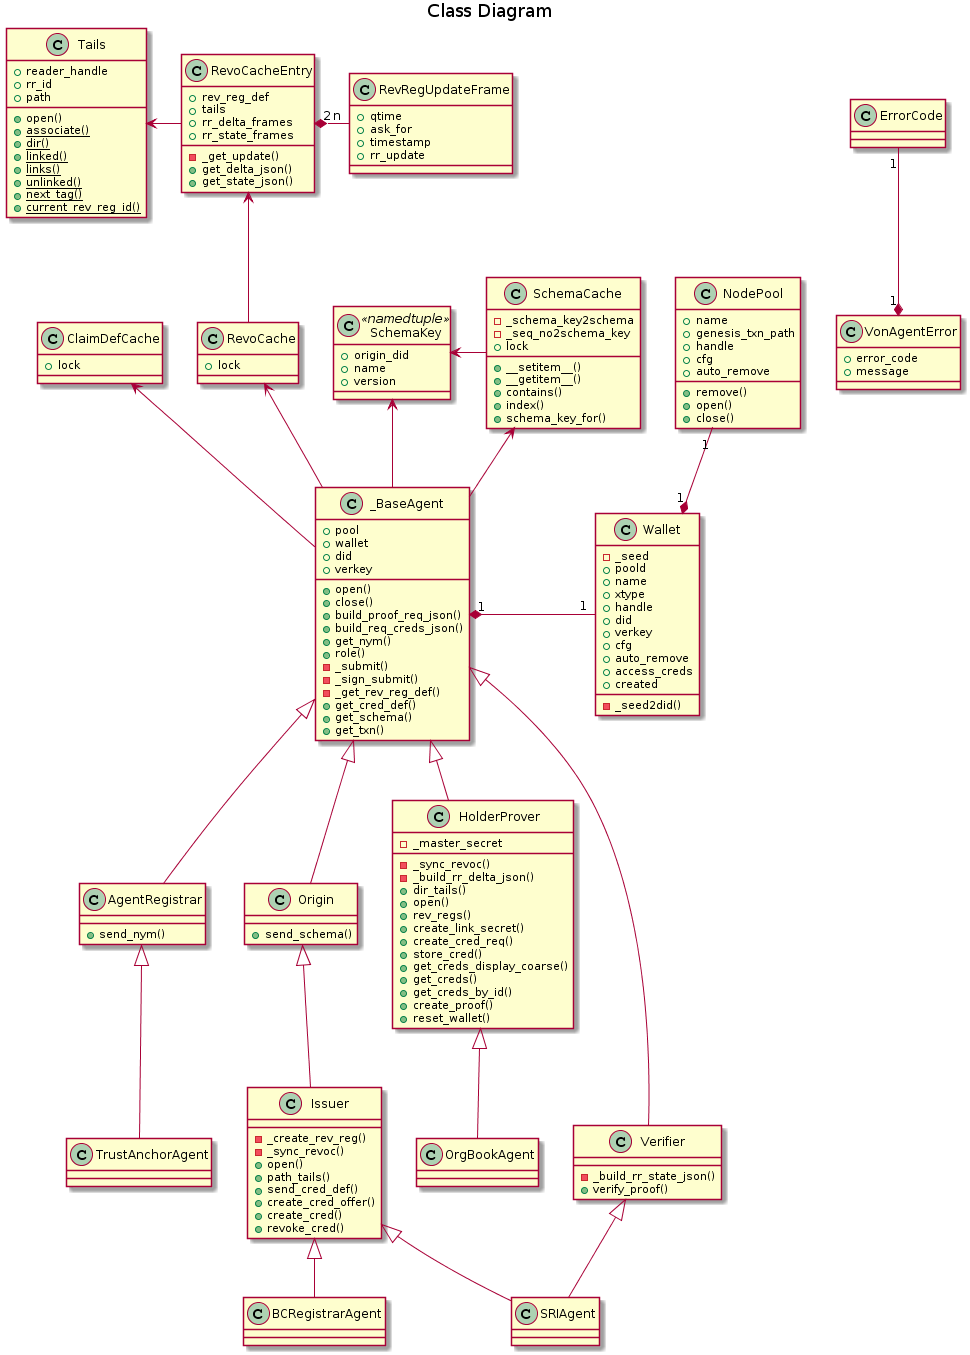

The diagram above was rendered by PlantUML. Its source (embedded in the PNG):
@startuml

title Class Diagram

class ErrorCode {
}

class VonAgentError {
    +error_code
    +message
}

class SchemaKey << namedtuple >> {
    +origin_did
    +name
    +version
}

class SchemaCache {
    -_schema_key2schema
    -_seq_no2schema_key
    +lock
    +__setitem__()
    +__getitem__()
    +contains()
    +index()
    +schema_key_for()
}

class ClaimDefCache{
    +lock
}

class Tails {
    +reader_handle
    +rr_id
    +path
    +open()
    {static} +associate()
    {static} +dir()
    {static} +linked()
    {static} +links()
    {static} +unlinked()
    {static} +next_tag()
    {static} +current_rev_reg_id()
}

class RevoCacheEntry {
    +rev_reg_def
    +tails
    -_get_update()
    +rr_delta_frames
    +rr_state_frames
    +get_delta_json()
    +get_state_json()
}

class RevRegUpdateFrame {
    +qtime
    +ask_for
    +timestamp
    +rr_update
}

class RevoCache{
    +lock
}

class Wallet {
    -_seed2did()
    -_seed
    +poold
    +name
    +xtype
    +handle
    +did
    +verkey
    +cfg
    +auto_remove
    +access_creds
    +created
}

class NodePool {
    +name
    +genesis_txn_path
    +handle
    +cfg
    +auto_remove
    +remove()
    +open()
    +close()
}

class _BaseAgent {
    +pool
    +wallet
    +did
    +verkey
    +open()
    +close()
    +build_proof_req_json()
    +build_req_creds_json()
    +get_nym()
    +role()
    -_submit()
    -_sign_submit()
    -_get_rev_reg_def()
    +get_cred_def()
    +get_schema()
    +get_txn()
}

class AgentRegistrar {
    +send_nym()
}

class Origin {
    +send_schema()
}

class Issuer {
    -_create_rev_reg()
    -_sync_revoc()
    +open()
    +path_tails()
    +send_cred_def()
    +create_cred_offer()
    +create_cred()
    +revoke_cred()
}

class HolderProver {
    -_master_secret
    -_sync_revoc()
    -_build_rr_delta_json()
    +dir_tails()
    +open()
    +rev_regs()
    +create_link_secret()
    +create_cred_req()
    +store_cred()
    +get_creds_display_coarse()
    +get_creds()
    +get_creds_by_id()
    +create_proof()
    +reset_wallet()
}

class Verifier {
    -_build_rr_state_json()
    +verify_proof()
}

class TrustAnchorAgent {
}

class SRIAgent {
}

class BCRegistrarAgent {
}

class OrgBookAgent {
}

VonAgentError "1" *-up- "1" ErrorCode
SchemaCache -left-> SchemaKey
_BaseAgent -left-> SchemaKey

_BaseAgent -up-> SchemaCache
_BaseAgent "1" *-right- "1" Wallet
Wallet "1" *-up- "1" NodePool

RevoCacheEntry -left-> Tails
RevoCacheEntry "2" *-right- "n" RevRegUpdateFrame
RevoCache -up-> RevoCacheEntry

_BaseAgent -up-> RevoCache

_BaseAgent -up-> ClaimDefCache
_BaseAgent <|-down- AgentRegistrar
_BaseAgent <|-down- Origin
_BaseAgent <|-down- HolderProver
_BaseAgent <|-down- Verifier

AgentRegistrar <|-down- TrustAnchorAgent
Origin <|-down- Issuer

Issuer <|-down- SRIAgent
Verifier <|-down- SRIAgent

Issuer <|-down- BCRegistrarAgent

HolderProver <|-down- OrgBookAgent
@enduml